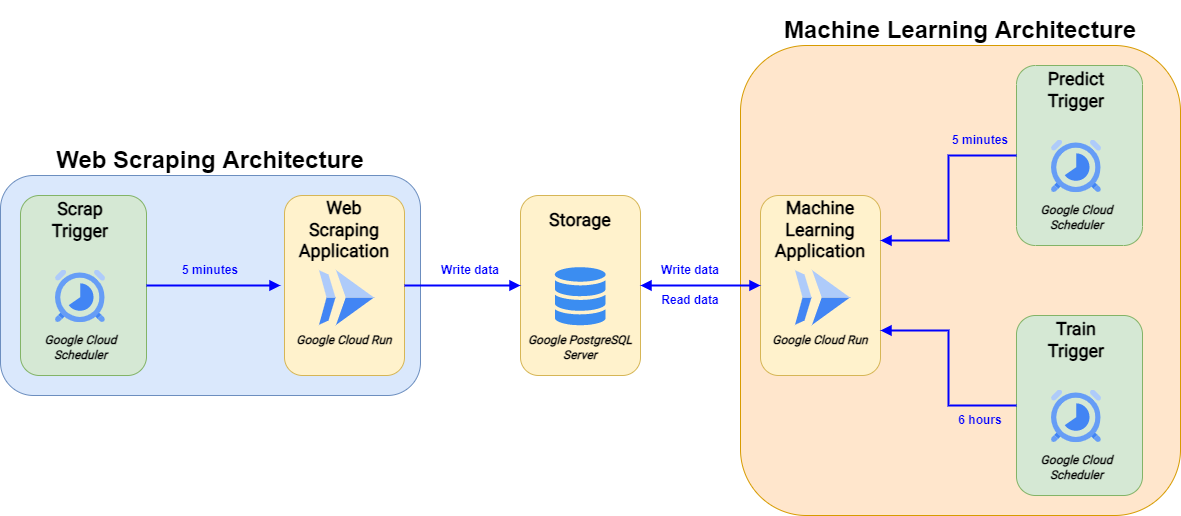

The diagram above was exported from draw.io. Its source (the exported page's mxGraphModel, read from the mxfile embedded in the PNG):
<mxGraphModel dx="2249" dy="790" grid="1" gridSize="10" guides="1" tooltips="1" connect="1" arrows="1" fold="1" page="1" pageScale="1" pageWidth="827" pageHeight="1169" math="0" shadow="0">
  <root>
    <mxCell id="0" />
    <mxCell id="1" parent="0" />
    <mxCell id="xYn_H2BZcznu56ZUSrAk-37" value="" style="rounded=1;whiteSpace=wrap;html=1;fillColor=#dae8fc;strokeColor=#6c8ebf;" vertex="1" parent="1">
      <mxGeometry x="-300" y="250" width="420" height="220" as="geometry" />
    </mxCell>
    <mxCell id="xYn_H2BZcznu56ZUSrAk-36" value="" style="rounded=1;whiteSpace=wrap;html=1;fillColor=#ffe6cc;strokeColor=#d79b00;perimeterSpacing=3;gradientColor=none;noLabel=0;fillStyle=auto;" vertex="1" parent="1">
      <mxGeometry x="440" y="120" width="440" height="470" as="geometry" />
    </mxCell>
    <mxCell id="xYn_H2BZcznu56ZUSrAk-3" value="" style="group" vertex="1" connectable="0" parent="1">
      <mxGeometry x="-280" y="270" width="126" height="180" as="geometry" />
    </mxCell>
    <mxCell id="R6mwY2OLc24fa-1QY0zh-1" value="" style="rounded=1;whiteSpace=wrap;html=1;fillColor=#d5e8d4;strokeColor=#82b366;" parent="xYn_H2BZcznu56ZUSrAk-3" vertex="1">
      <mxGeometry width="126" height="180" as="geometry" />
    </mxCell>
    <mxCell id="IGxBfxbt9wjgS86lO3se-3" value="" style="editableCssRules=.*;shape=image;verticalLabelPosition=bottom;labelBackgroundColor=#ffffff;verticalAlign=top;aspect=fixed;imageAspect=0;image=data:image/svg+xml,(base64 omitted: 1884 chars);" parent="xYn_H2BZcznu56ZUSrAk-3" vertex="1">
      <mxGeometry x="35" y="74.51999999999998" width="50" height="52.63" as="geometry" />
    </mxCell>
    <mxCell id="R6mwY2OLc24fa-1QY0zh-2" value="&lt;h2&gt;&lt;font data-font-src=&quot;https://fonts.googleapis.com/css?family=Roboto&quot; face=&quot;Roboto&quot;&gt;Scrap Trigger&lt;/font&gt;&lt;/h2&gt;" style="text;html=1;strokeColor=none;fillColor=none;align=center;verticalAlign=middle;whiteSpace=wrap;rounded=0;" parent="xYn_H2BZcznu56ZUSrAk-3" vertex="1">
      <mxGeometry x="30" y="10" width="60" height="30" as="geometry" />
    </mxCell>
    <mxCell id="R6mwY2OLc24fa-1QY0zh-3" value="&lt;h4&gt;&lt;font face=&quot;Roboto&quot;&gt;&lt;i&gt;Google Cloud Scheduler&lt;/i&gt;&lt;/font&gt;&lt;/h4&gt;" style="text;html=1;strokeColor=none;fillColor=none;align=center;verticalAlign=middle;whiteSpace=wrap;rounded=0;" parent="xYn_H2BZcznu56ZUSrAk-3" vertex="1">
      <mxGeometry x="4.5" y="137" width="111" height="30" as="geometry" />
    </mxCell>
    <mxCell id="xYn_H2BZcznu56ZUSrAk-4" value="" style="group;strokeWidth=9;" vertex="1" connectable="0" parent="1">
      <mxGeometry x="210" y="270" width="140" height="180" as="geometry" />
    </mxCell>
    <mxCell id="IGxBfxbt9wjgS86lO3se-9" value="" style="rounded=1;whiteSpace=wrap;html=1;fillColor=#fff2cc;strokeColor=#d6b656;" parent="xYn_H2BZcznu56ZUSrAk-4" vertex="1">
      <mxGeometry x="10" width="120" height="180" as="geometry" />
    </mxCell>
    <mxCell id="IGxBfxbt9wjgS86lO3se-2" value="" style="sketch=0;html=1;aspect=fixed;strokeColor=none;shadow=0;align=center;verticalAlign=top;fillColor=#3B8DF1;shape=mxgraph.gcp2.cloud_monitoring" parent="xYn_H2BZcznu56ZUSrAk-4" vertex="1">
      <mxGeometry x="43.75" y="71.66999999999999" width="52.5" height="58.33" as="geometry" />
    </mxCell>
    <mxCell id="IGxBfxbt9wjgS86lO3se-10" value="&lt;h4&gt;&lt;font face=&quot;Roboto&quot;&gt;&lt;i&gt;Google PostgreSQL Server&lt;/i&gt;&lt;/font&gt;&lt;/h4&gt;" style="text;html=1;strokeColor=none;fillColor=none;align=center;verticalAlign=middle;whiteSpace=wrap;rounded=0;" parent="xYn_H2BZcznu56ZUSrAk-4" vertex="1">
      <mxGeometry y="137" width="140" height="30" as="geometry" />
    </mxCell>
    <mxCell id="IGxBfxbt9wjgS86lO3se-11" value="&lt;h2&gt;&lt;font data-font-src=&quot;https://fonts.googleapis.com/css?family=Roboto&quot; face=&quot;Roboto&quot;&gt;Storage&lt;/font&gt;&lt;/h2&gt;" style="text;html=1;strokeColor=none;fillColor=none;align=center;verticalAlign=middle;whiteSpace=wrap;rounded=0;" parent="xYn_H2BZcznu56ZUSrAk-4" vertex="1">
      <mxGeometry x="40" y="10" width="60" height="30" as="geometry" />
    </mxCell>
    <mxCell id="xYn_H2BZcznu56ZUSrAk-5" value="" style="group" vertex="1" connectable="0" parent="1">
      <mxGeometry x="-26" y="270" width="176" height="315" as="geometry" />
    </mxCell>
    <mxCell id="IGxBfxbt9wjgS86lO3se-6" value="" style="rounded=1;whiteSpace=wrap;html=1;fillColor=#fff2cc;strokeColor=#d6b656;" parent="xYn_H2BZcznu56ZUSrAk-5" vertex="1">
      <mxGeometry x="10" width="120" height="180" as="geometry" />
    </mxCell>
    <mxCell id="IGxBfxbt9wjgS86lO3se-5" value="" style="editableCssRules=.*;shape=image;verticalLabelPosition=bottom;labelBackgroundColor=#ffffff;verticalAlign=top;aspect=fixed;imageAspect=0;image=data:image/svg+xml,(base64 omitted: 656 chars);" parent="xYn_H2BZcznu56ZUSrAk-5" vertex="1">
      <mxGeometry x="45" y="75" width="55" height="55" as="geometry" />
    </mxCell>
    <mxCell id="IGxBfxbt9wjgS86lO3se-7" value="&lt;h2&gt;&lt;font data-font-src=&quot;https://fonts.googleapis.com/css?family=Roboto&quot; face=&quot;Roboto&quot;&gt;Web Scraping Application&lt;/font&gt;&lt;/h2&gt;" style="text;html=1;strokeColor=none;fillColor=none;align=center;verticalAlign=middle;whiteSpace=wrap;rounded=0;" parent="xYn_H2BZcznu56ZUSrAk-5" vertex="1">
      <mxGeometry x="40" y="20" width="60" height="30" as="geometry" />
    </mxCell>
    <mxCell id="IGxBfxbt9wjgS86lO3se-8" value="&lt;h4&gt;&lt;font face=&quot;Roboto&quot;&gt;&lt;i&gt;Google Cloud Run&lt;/i&gt;&lt;/font&gt;&lt;/h4&gt;" style="text;html=1;strokeColor=none;fillColor=none;align=center;verticalAlign=middle;whiteSpace=wrap;rounded=0;" parent="xYn_H2BZcznu56ZUSrAk-5" vertex="1">
      <mxGeometry y="130" width="140" height="30" as="geometry" />
    </mxCell>
    <mxCell id="xYn_H2BZcznu56ZUSrAk-6" value="" style="group" vertex="1" connectable="0" parent="1">
      <mxGeometry x="450" y="270" width="140" height="180" as="geometry" />
    </mxCell>
    <mxCell id="xYn_H2BZcznu56ZUSrAk-7" value="" style="rounded=1;whiteSpace=wrap;html=1;fillColor=#fff2cc;strokeColor=#d6b656;" vertex="1" parent="xYn_H2BZcznu56ZUSrAk-6">
      <mxGeometry x="10" width="120" height="180" as="geometry" />
    </mxCell>
    <mxCell id="xYn_H2BZcznu56ZUSrAk-8" value="" style="editableCssRules=.*;shape=image;verticalLabelPosition=bottom;labelBackgroundColor=#ffffff;verticalAlign=top;aspect=fixed;imageAspect=0;image=data:image/svg+xml,(base64 omitted: 656 chars);" vertex="1" parent="xYn_H2BZcznu56ZUSrAk-6">
      <mxGeometry x="45" y="75" width="55" height="55" as="geometry" />
    </mxCell>
    <mxCell id="xYn_H2BZcznu56ZUSrAk-9" value="&lt;h2&gt;&lt;font data-font-src=&quot;https://fonts.googleapis.com/css?family=Roboto&quot; face=&quot;Roboto&quot;&gt;Machine Learning Application&lt;/font&gt;&lt;/h2&gt;" style="text;html=1;strokeColor=none;fillColor=none;align=center;verticalAlign=middle;whiteSpace=wrap;rounded=0;" vertex="1" parent="xYn_H2BZcznu56ZUSrAk-6">
      <mxGeometry x="40" y="20" width="60" height="30" as="geometry" />
    </mxCell>
    <mxCell id="xYn_H2BZcznu56ZUSrAk-10" value="&lt;h4&gt;&lt;font face=&quot;Roboto&quot;&gt;&lt;i&gt;Google Cloud Run&lt;/i&gt;&lt;/font&gt;&lt;/h4&gt;" style="text;html=1;strokeColor=none;fillColor=none;align=center;verticalAlign=middle;whiteSpace=wrap;rounded=0;" vertex="1" parent="xYn_H2BZcznu56ZUSrAk-6">
      <mxGeometry y="130" width="140" height="30" as="geometry" />
    </mxCell>
    <mxCell id="xYn_H2BZcznu56ZUSrAk-11" value="" style="group" vertex="1" connectable="0" parent="1">
      <mxGeometry x="716" y="160" width="126" height="180" as="geometry" />
    </mxCell>
    <mxCell id="xYn_H2BZcznu56ZUSrAk-14" value="&lt;h2&gt;&lt;font data-font-src=&quot;https://fonts.googleapis.com/css?family=Roboto&quot; face=&quot;Roboto&quot;&gt;Trigger&lt;/font&gt;&lt;/h2&gt;" style="text;html=1;strokeColor=none;fillColor=none;align=center;verticalAlign=middle;whiteSpace=wrap;rounded=0;" vertex="1" parent="xYn_H2BZcznu56ZUSrAk-11">
      <mxGeometry x="30" y="10" width="60" height="30" as="geometry" />
    </mxCell>
    <mxCell id="xYn_H2BZcznu56ZUSrAk-22" value="" style="group" vertex="1" connectable="0" parent="xYn_H2BZcznu56ZUSrAk-11">
      <mxGeometry y="-20" width="126" height="180" as="geometry" />
    </mxCell>
    <mxCell id="xYn_H2BZcznu56ZUSrAk-12" value="" style="rounded=1;whiteSpace=wrap;html=1;fillColor=#d5e8d4;strokeColor=#82b366;" vertex="1" parent="xYn_H2BZcznu56ZUSrAk-22">
      <mxGeometry width="126" height="180" as="geometry" />
    </mxCell>
    <mxCell id="xYn_H2BZcznu56ZUSrAk-13" value="" style="editableCssRules=.*;shape=image;verticalLabelPosition=bottom;labelBackgroundColor=#ffffff;verticalAlign=top;aspect=fixed;imageAspect=0;image=data:image/svg+xml,(base64 omitted: 1884 chars);" vertex="1" parent="xYn_H2BZcznu56ZUSrAk-22">
      <mxGeometry x="35" y="74.51999999999998" width="50" height="52.63" as="geometry" />
    </mxCell>
    <mxCell id="xYn_H2BZcznu56ZUSrAk-15" value="&lt;h4&gt;&lt;font face=&quot;Roboto&quot;&gt;&lt;i&gt;Google Cloud Scheduler&lt;/i&gt;&lt;/font&gt;&lt;/h4&gt;" style="text;html=1;strokeColor=none;fillColor=none;align=center;verticalAlign=middle;whiteSpace=wrap;rounded=0;" vertex="1" parent="xYn_H2BZcznu56ZUSrAk-22">
      <mxGeometry x="4.5" y="137" width="111" height="30" as="geometry" />
    </mxCell>
    <mxCell id="xYn_H2BZcznu56ZUSrAk-21" value="&lt;h2&gt;&lt;font data-font-src=&quot;https://fonts.googleapis.com/css?family=Roboto&quot; face=&quot;Roboto&quot;&gt;Predict Trigger&lt;/font&gt;&lt;/h2&gt;" style="text;html=1;strokeColor=none;fillColor=none;align=center;verticalAlign=middle;whiteSpace=wrap;rounded=0;" vertex="1" parent="xYn_H2BZcznu56ZUSrAk-22">
      <mxGeometry x="30" y="10" width="60" height="30" as="geometry" />
    </mxCell>
    <mxCell id="xYn_H2BZcznu56ZUSrAk-16" value="" style="group" vertex="1" connectable="0" parent="1">
      <mxGeometry x="716" y="390" width="126" height="180" as="geometry" />
    </mxCell>
    <mxCell id="xYn_H2BZcznu56ZUSrAk-17" value="" style="rounded=1;whiteSpace=wrap;html=1;fillColor=#d5e8d4;strokeColor=#82b366;" vertex="1" parent="xYn_H2BZcznu56ZUSrAk-16">
      <mxGeometry width="126" height="180" as="geometry" />
    </mxCell>
    <mxCell id="xYn_H2BZcznu56ZUSrAk-18" value="" style="editableCssRules=.*;shape=image;verticalLabelPosition=bottom;labelBackgroundColor=#ffffff;verticalAlign=top;aspect=fixed;imageAspect=0;image=data:image/svg+xml,(base64 omitted: 1884 chars);" vertex="1" parent="xYn_H2BZcznu56ZUSrAk-16">
      <mxGeometry x="35" y="74.51999999999998" width="50" height="52.63" as="geometry" />
    </mxCell>
    <mxCell id="xYn_H2BZcznu56ZUSrAk-19" value="&lt;h2&gt;&lt;font data-font-src=&quot;https://fonts.googleapis.com/css?family=Roboto&quot; face=&quot;Roboto&quot;&gt;Train Trigger&lt;/font&gt;&lt;/h2&gt;" style="text;html=1;strokeColor=none;fillColor=none;align=center;verticalAlign=middle;whiteSpace=wrap;rounded=0;" vertex="1" parent="xYn_H2BZcznu56ZUSrAk-16">
      <mxGeometry x="30" y="10" width="60" height="30" as="geometry" />
    </mxCell>
    <mxCell id="xYn_H2BZcznu56ZUSrAk-20" value="&lt;h4&gt;&lt;font face=&quot;Roboto&quot;&gt;&lt;i&gt;Google Cloud Scheduler&lt;/i&gt;&lt;/font&gt;&lt;/h4&gt;" style="text;html=1;strokeColor=none;fillColor=none;align=center;verticalAlign=middle;whiteSpace=wrap;rounded=0;" vertex="1" parent="xYn_H2BZcznu56ZUSrAk-16">
      <mxGeometry x="4.5" y="137" width="111" height="30" as="geometry" />
    </mxCell>
    <mxCell id="xYn_H2BZcznu56ZUSrAk-23" style="edgeStyle=orthogonalEdgeStyle;rounded=0;orthogonalLoop=1;jettySize=auto;html=1;exitX=1;exitY=0.5;exitDx=0;exitDy=0;strokeWidth=2;strokeColor=#0000FF;endArrow=block;endFill=1;" edge="1" parent="1" source="R6mwY2OLc24fa-1QY0zh-1">
      <mxGeometry relative="1" as="geometry">
        <mxPoint x="-20" y="360" as="targetPoint" />
      </mxGeometry>
    </mxCell>
    <mxCell id="xYn_H2BZcznu56ZUSrAk-24" style="edgeStyle=orthogonalEdgeStyle;rounded=0;orthogonalLoop=1;jettySize=auto;html=1;exitX=0;exitY=0.5;exitDx=0;exitDy=0;entryX=1;entryY=0.25;entryDx=0;entryDy=0;strokeColor=#0000FF;strokeWidth=2;endArrow=block;endFill=1;" edge="1" parent="1" source="xYn_H2BZcznu56ZUSrAk-12" target="xYn_H2BZcznu56ZUSrAk-7">
      <mxGeometry relative="1" as="geometry" />
    </mxCell>
    <mxCell id="xYn_H2BZcznu56ZUSrAk-26" style="edgeStyle=orthogonalEdgeStyle;rounded=0;orthogonalLoop=1;jettySize=auto;html=1;exitX=0;exitY=0.5;exitDx=0;exitDy=0;entryX=1;entryY=0.75;entryDx=0;entryDy=0;strokeColor=#0000FF;strokeWidth=2;endArrow=block;endFill=1;" edge="1" parent="1" source="xYn_H2BZcznu56ZUSrAk-17" target="xYn_H2BZcznu56ZUSrAk-7">
      <mxGeometry relative="1" as="geometry" />
    </mxCell>
    <mxCell id="xYn_H2BZcznu56ZUSrAk-31" style="edgeStyle=orthogonalEdgeStyle;rounded=0;orthogonalLoop=1;jettySize=auto;html=1;exitX=1;exitY=0.5;exitDx=0;exitDy=0;strokeColor=#0000FF;strokeWidth=2;endArrow=block;endFill=1;" edge="1" parent="1" source="IGxBfxbt9wjgS86lO3se-6">
      <mxGeometry relative="1" as="geometry">
        <mxPoint x="220" y="360" as="targetPoint" />
      </mxGeometry>
    </mxCell>
    <mxCell id="xYn_H2BZcznu56ZUSrAk-32" style="edgeStyle=orthogonalEdgeStyle;rounded=0;orthogonalLoop=1;jettySize=auto;html=1;exitX=0;exitY=0.5;exitDx=0;exitDy=0;entryX=1;entryY=0.5;entryDx=0;entryDy=0;strokeColor=#0000FF;strokeWidth=2;startArrow=block;startFill=1;endArrow=block;endFill=1;" edge="1" parent="1" source="xYn_H2BZcznu56ZUSrAk-7" target="IGxBfxbt9wjgS86lO3se-9">
      <mxGeometry relative="1" as="geometry" />
    </mxCell>
    <mxCell id="xYn_H2BZcznu56ZUSrAk-33" value="&lt;h4&gt;&lt;font color=&quot;#0000ff&quot;&gt;5 minutes&lt;/font&gt;&lt;/h4&gt;" style="text;html=1;strokeColor=none;fillColor=none;align=center;verticalAlign=middle;whiteSpace=wrap;rounded=0;" vertex="1" parent="1">
      <mxGeometry x="-120" y="330" width="60" height="30" as="geometry" />
    </mxCell>
    <mxCell id="xYn_H2BZcznu56ZUSrAk-34" value="&lt;h4&gt;&lt;font color=&quot;#0000ff&quot;&gt;5 minutes&lt;/font&gt;&lt;/h4&gt;" style="text;html=1;strokeColor=none;fillColor=none;align=center;verticalAlign=middle;whiteSpace=wrap;rounded=0;" vertex="1" parent="1">
      <mxGeometry x="650" y="200" width="60" height="30" as="geometry" />
    </mxCell>
    <mxCell id="xYn_H2BZcznu56ZUSrAk-35" value="&lt;h4&gt;&lt;font color=&quot;#0000ff&quot;&gt;6 hours&lt;/font&gt;&lt;/h4&gt;" style="text;html=1;strokeColor=none;fillColor=none;align=center;verticalAlign=middle;whiteSpace=wrap;rounded=0;" vertex="1" parent="1">
      <mxGeometry x="650" y="480" width="60" height="30" as="geometry" />
    </mxCell>
    <mxCell id="xYn_H2BZcznu56ZUSrAk-38" value="&lt;h4&gt;&lt;font color=&quot;#0000ff&quot;&gt;Write data&lt;/font&gt;&lt;/h4&gt;" style="text;html=1;strokeColor=none;fillColor=none;align=center;verticalAlign=middle;whiteSpace=wrap;rounded=0;" vertex="1" parent="1">
      <mxGeometry x="140" y="330" width="60" height="30" as="geometry" />
    </mxCell>
    <mxCell id="xYn_H2BZcznu56ZUSrAk-39" value="&lt;h4&gt;&lt;font color=&quot;#0000ff&quot;&gt;Write data&lt;/font&gt;&lt;/h4&gt;" style="text;html=1;strokeColor=none;fillColor=none;align=center;verticalAlign=middle;whiteSpace=wrap;rounded=0;" vertex="1" parent="1">
      <mxGeometry x="360" y="330" width="60" height="30" as="geometry" />
    </mxCell>
    <mxCell id="xYn_H2BZcznu56ZUSrAk-40" value="&lt;h4&gt;&lt;font color=&quot;#0000ff&quot;&gt;Read data&lt;/font&gt;&lt;/h4&gt;" style="text;html=1;strokeColor=none;fillColor=none;align=center;verticalAlign=middle;whiteSpace=wrap;rounded=0;" vertex="1" parent="1">
      <mxGeometry x="360" y="360" width="60" height="30" as="geometry" />
    </mxCell>
    <mxCell id="xYn_H2BZcznu56ZUSrAk-41" value="&lt;h1&gt;&lt;font color=&quot;#000000&quot;&gt;Web Scraping Architecture&lt;/font&gt;&lt;/h1&gt;" style="text;html=1;strokeColor=none;fillColor=none;align=center;verticalAlign=middle;whiteSpace=wrap;rounded=0;fillStyle=auto;strokeWidth=9;fontColor=#0000FF;" vertex="1" parent="1">
      <mxGeometry x="-295" y="220" width="410" height="30" as="geometry" />
    </mxCell>
    <mxCell id="xYn_H2BZcznu56ZUSrAk-42" value="&lt;h1&gt;&lt;font color=&quot;#000000&quot;&gt;Machine Learning Architecture&lt;/font&gt;&lt;/h1&gt;" style="text;html=1;strokeColor=none;fillColor=none;align=center;verticalAlign=middle;whiteSpace=wrap;rounded=0;fillStyle=auto;strokeWidth=9;fontColor=#0000FF;" vertex="1" parent="1">
      <mxGeometry x="455" y="90" width="410" height="30" as="geometry" />
    </mxCell>
  </root>
</mxGraphModel>